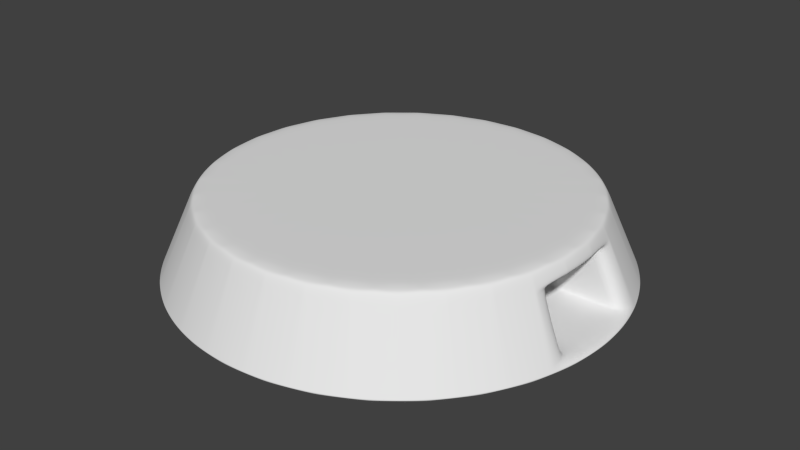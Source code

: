 # Source: base.blend  (saved by Blender 2.72.0; exported with 4.5.12 LTS)
import bpy
from mathutils import Matrix  # noqa: F401  (used for matrix-valued properties, if any)

bpy.ops.wm.read_factory_settings(use_empty=True)
scene = bpy.context.scene
scene.name = 'Scene'

# ---- collections
col_collection_1 = bpy.data.collections.new('Collection 1'); scene.collection.children.link(col_collection_1)

# ---- materials (node trees are filled in below, after node groups)
mat_material_001 = bpy.data.materials.new('Material.001')
mat_material_001.alpha_threshold = 0.0
mat_material_001.use_transparent_shadow = False
mat_material_001.roughness = 0.5

# ---- material node trees

# ---- world
world_world = bpy.data.worlds.new('World'); scene.world = world_world
world_world.color = (0.05088, 0.05088, 0.05088)
world_world.use_sun_shadow = False
world_world.sun_shadow_jitter_overblur = 0.0
world_world.cycles.sampling_method = 'MANUAL'
world_world.cycles.sample_map_resolution = 256

# ---- meshes
me_cylinder_001 = bpy.data.meshes.new('Cylinder.001')
me_cylinder_001.from_pydata([(0.0, 1.0, -1.0), (1.943e-08, 0.8363, 1.0), (0.1951, 0.9808, -1.0), (0.1632, 0.8203, 1.0), (0.3827, 0.9239, -1.0), (0.3201, 0.7727, 1.0), (0.5556, 0.8315, -1.0), (0.4646, 0.6954, 1.0), (0.7071, 0.7071, -1.0), (0.5914, 0.5914, 1.0), (0.8315, 0.5556, -1.0), (0.6954, 0.4646, 1.0), (0.9239, 0.3827, -1.0), (0.7727, 0.3201, 1.0), (0.9808, 0.1951, -1.0), (0.8203, 0.1632, 1.0), (1.0, 7.55e-08, -1.0), (0.8363, 1.098e-07, 1.0), (0.9808, -0.1951, -1.0), (0.8203, -0.1632, 1.0), (0.9239, -0.3827, -1.0), (0.7727, -0.3201, 1.0), (0.8315, -0.5556, -1.0), (0.6954, -0.4646, 1.0), (0.7071, -0.7071, -1.0), (0.5914, -0.5914, 1.0), (0.5556, -0.8315, -1.0), (0.4646, -0.6954, 1.0), (0.3827, -0.9239, -1.0), (0.3201, -0.7727, 1.0), (0.1951, -0.9808, -1.0), (0.1632, -0.8203, 1.0), (-3.258e-07, -1.0, -1.0), (-2.531e-07, -0.8363, 1.0), (-0.1951, -0.9808, -1.0), (-0.1632, -0.8203, 1.0), (-0.3827, -0.9239, -1.0), (-0.3201, -0.7727, 1.0), (-0.5556, -0.8315, -1.0), (-0.4646, -0.6954, 1.0), (-0.7071, -0.7071, -1.0), (-0.5914, -0.5914, 1.0), (-0.8315, -0.5556, -1.0), (-0.6954, -0.4646, 1.0), (-0.9239, -0.3827, -1.0), (-0.7727, -0.32, 1.0), (-0.9808, -0.1951, -1.0), (-0.8203, -0.1632, 1.0), (-1.0, 9.656e-07, -1.0), (-0.8363, 8.542e-07, 1.0), (-0.9808, 0.1951, -1.0), (-0.8203, 0.1632, 1.0), (-0.9239, 0.3827, -1.0), (-0.7727, 0.3201, 1.0), (-0.8315, 0.5556, -1.0), (-0.6954, 0.4646, 1.0), (-0.7071, 0.7071, -1.0), (-0.5914, 0.5914, 1.0), (-0.5556, 0.8315, -1.0), (-0.4646, 0.6954, 1.0), (-0.3827, 0.9239, -1.0), (-0.32, 0.7727, 1.0), (-0.1951, 0.9808, -1.0), (-0.1632, 0.8203, 1.0), (1.532e-08, 0.871, 0.5764), (0.1699, 0.8543, 0.5764), (0.3333, 0.8047, 0.5764), (0.4839, 0.7242, 0.5764), (0.6159, 0.6159, 0.5764), (0.7242, 0.4839, 0.5764), (0.8047, 0.3333, 0.5764), (0.8543, 0.1699, 0.5764), (0.871, 1.025e-07, 0.5764), (0.8543, -0.1699, 0.5764), (0.8047, -0.3333, 0.5764), (0.7242, -0.4839, 0.5764), (0.6159, -0.6159, 0.5764), (0.4839, -0.7242, 0.5764), (0.3333, -0.8047, 0.5764), (0.1699, -0.8543, 0.5764), (-2.685e-07, -0.871, 0.5764), (-0.1699, -0.8543, 0.5764), (-0.3333, -0.8047, 0.5764), (-0.4839, -0.7242, 0.5764), (-0.6159, -0.6159, 0.5764), (-0.7242, -0.4839, 0.5764), (-0.8047, -0.3333, 0.5764), (-0.8543, -0.1699, 0.5764), (-0.871, 8.778e-07, 0.5764), (-0.8543, 0.1699, 0.5764), (-0.8047, 0.3333, 0.5764), (-0.7242, 0.4839, 0.5764), (-0.6159, 0.6159, 0.5764), (-0.4839, 0.7242, 0.5764), (-0.3333, 0.8047, 0.5764), (-0.1699, 0.8543, 0.5764), (0.1921, 0.9655, -0.8101), (0.3767, 0.9095, -0.8101), (0.5469, 0.8186, -0.8101), (0.6961, 0.6961, -0.8101), (0.8186, 0.5469, -0.8101), (0.9095, 0.3767, -0.8101), (0.9655, 0.1921, -0.8101), (0.9845, 7.875e-08, -0.8101), (0.9655, -0.1921, -0.8101), (0.9095, -0.3767, -0.8101), (0.8186, -0.5469, -0.8101), (0.6961, -0.6961, -0.8101), (0.5469, -0.8186, -0.8101), (0.3767, -0.9095, -0.8101), (0.1921, -0.9655, -0.8101), (-3.189e-07, -0.9845, -0.8101), (-0.1921, -0.9655, -0.8101), (-0.3767, -0.9095, -0.8101), (-0.5469, -0.8186, -0.8101), (-0.6961, -0.6961, -0.8101), (-0.8186, -0.5469, -0.8101), (-0.9095, -0.3767, -0.8101), (-0.9655, -0.1921, -0.8101), (-0.9845, 9.55e-07, -0.8101), (-0.9655, 0.1921, -0.8101), (-0.9095, 0.3767, -0.8101), (-0.8186, 0.5469, -0.8101), (-0.6961, 0.6961, -0.8101), (-0.5469, 0.8186, -0.8101), (-0.3767, 0.9095, -0.8101), (-0.1921, 0.9655, -0.8101), (1.845e-09, 0.9845, -0.8101), (0.2069, 0.1699, 0.5764), (0.2237, 1.025e-07, 0.5764), (0.2069, -0.1699, 0.5764), (0.3182, 0.1921, -0.8101), (0.3371, 7.875e-08, -0.8101), (0.3182, -0.1921, -0.8101)], [], [(64, 1, 3, 65), (65, 3, 5, 66), (66, 5, 7, 67), (67, 7, 9, 68), (68, 9, 11, 69), (69, 11, 13, 70), (70, 13, 15, 71), (71, 15, 17, 72), (72, 17, 19, 73), (73, 19, 21, 74), (74, 21, 23, 75), (75, 23, 25, 76), (76, 25, 27, 77), (77, 27, 29, 78), (78, 29, 31, 79), (79, 31, 33, 80), (80, 33, 35, 81), (81, 35, 37, 82), (82, 37, 39, 83), (83, 39, 41, 84), (84, 41, 43, 85), (85, 43, 45, 86), (86, 45, 47, 87), (87, 47, 49, 88), (88, 49, 51, 89), (89, 51, 53, 90), (90, 53, 55, 91), (91, 55, 57, 92), (92, 57, 59, 93), (93, 59, 61, 94), (3, 1, 63, 61, 59, 57, 55, 53, 51, 49, 47, 45, 43, 41, 39, 37, 35, 33, 31, 29, 27, 25, 23, 21, 19, 17, 15, 13, 11, 9, 7, 5), (95, 63, 1, 64), (94, 61, 63, 95), (0, 2, 4, 6, 8, 10, 12, 14, 16, 18, 20, 22, 24, 26, 28, 30, 32, 34, 36, 38, 40, 42, 44, 46, 48, 50, 52, 54, 56, 58, 60, 62), (127, 64, 65, 96), (96, 65, 66, 97), (97, 66, 67, 98), (98, 67, 68, 99), (99, 68, 69, 100), (100, 69, 70, 101), (101, 70, 71, 102), (103, 102, 131, 132), (104, 103, 132, 133), (104, 73, 74, 105), (105, 74, 75, 106), (106, 75, 76, 107), (107, 76, 77, 108), (108, 77, 78, 109), (109, 78, 79, 110), (110, 79, 80, 111), (111, 80, 81, 112), (112, 81, 82, 113), (113, 82, 83, 114), (114, 83, 84, 115), (115, 84, 85, 116), (116, 85, 86, 117), (117, 86, 87, 118), (118, 87, 88, 119), (119, 88, 89, 120), (120, 89, 90, 121), (121, 90, 91, 122), (122, 91, 92, 123), (123, 92, 93, 124), (124, 93, 94, 125), (126, 95, 64, 127), (125, 94, 95, 126), (0, 127, 96, 2), (2, 96, 97, 4), (4, 97, 98, 6), (6, 98, 99, 8), (8, 99, 100, 10), (10, 100, 101, 12), (12, 101, 102, 14), (14, 102, 103, 16), (16, 103, 104, 18), (18, 104, 105, 20), (20, 105, 106, 22), (22, 106, 107, 24), (24, 107, 108, 26), (26, 108, 109, 28), (28, 109, 110, 30), (30, 110, 111, 32), (32, 111, 112, 34), (34, 112, 113, 36), (36, 113, 114, 38), (38, 114, 115, 40), (40, 115, 116, 42), (42, 116, 117, 44), (44, 117, 118, 46), (46, 118, 119, 48), (48, 119, 120, 50), (50, 120, 121, 52), (52, 121, 122, 54), (54, 122, 123, 56), (56, 123, 124, 58), (58, 124, 125, 60), (62, 126, 127, 0), (60, 125, 126, 62), (131, 128, 129, 132), (132, 129, 130, 133), (73, 104, 133, 130), (102, 71, 128, 131), (72, 73, 130, 129), (71, 72, 129, 128)])
me_cylinder_001.polygons.foreach_set('use_smooth', [True] * 104)
me_cylinder_001.materials.append(mat_material_001)
me_cylinder_001.use_remesh_preserve_volume = False
me_cylinder_001.use_remesh_preserve_attributes = False
me_cylinder_001.use_mirror_vertex_groups = False
me_cylinder_001.update()

# ---- objects
ob_cylinder = bpy.data.objects.new('Cylinder', me_cylinder_001)

# ---- transforms, parenting, visibility, modifiers, constraints
ob_cylinder.location = (0.0, 0.0, 0.0)
ob_cylinder.scale = (3.234, 3.234, 0.5856)
ob_cylinder.lineart.crease_threshold = 0.0
_m = ob_cylinder.modifiers.new('Bevel', 'BEVEL')
_m.segments = 3
_m.limit_method = 'NONE'
_m.spread = 0.0
_m = ob_cylinder.modifiers.new('Subsurf', 'SUBSURF')
_m.uv_smooth = 'PRESERVE_CORNERS'
_m.quality = 2
_m.show_only_control_edges = False

# ---- collection membership
col_collection_1.objects.link(ob_cylinder)

# ---- scene / render settings (as saved in the file)
scene.frame_start = 1; scene.frame_end = 250; scene.frame_set(1)
scene.render.engine = 'BLENDER_EEVEE_NEXT'
scene.render.resolution_percentage = 50
scene.render.dither_intensity = 0.0
scene.cycles.use_denoising = False
scene.cycles.samples = 10
scene.cycles.sampling_pattern = 'TABULATED_SOBOL'
scene.cycles.light_sampling_threshold = 0.0
scene.cycles.use_adaptive_sampling = False
scene.cycles.use_light_tree = False
scene.cycles.blur_glossy = 0.0
scene.cycles.pixel_filter_type = 'GAUSSIAN'
scene.cycles.sample_clamp_indirect = 0.0
scene.view_settings.view_transform = 'Standard'
bpy.context.view_layer.update()

# ---- added for rendering (the .blend has no active camera and no usable light): camera, sun
cam_auto = bpy.data.cameras.new('AutoCamera')
cam_auto.lens = 50.0
cam_auto.sensor_width = 36.0
cam_auto.clip_end = 1000.0
ob_auto_camera = bpy.data.objects.new('AutoCamera', cam_auto)
scene.collection.objects.link(ob_auto_camera)
ob_auto_camera.location = (8.43122, -10.1175, 6.74498)
ob_auto_camera.rotation_euler = (1.09748, -7.21219e-08, 0.694738)
scene.camera = ob_auto_camera
light_auto_sun = bpy.data.lights.new('AutoSun', 'SUN')
light_auto_sun.energy = 3.0
light_auto_sun.angle = 0.0523599
ob_auto_sun = bpy.data.objects.new('AutoSun', light_auto_sun)
scene.collection.objects.link(ob_auto_sun)
ob_auto_sun.rotation_euler = (0.872665, 0.174533, 0.523599)
bpy.context.view_layer.update()

